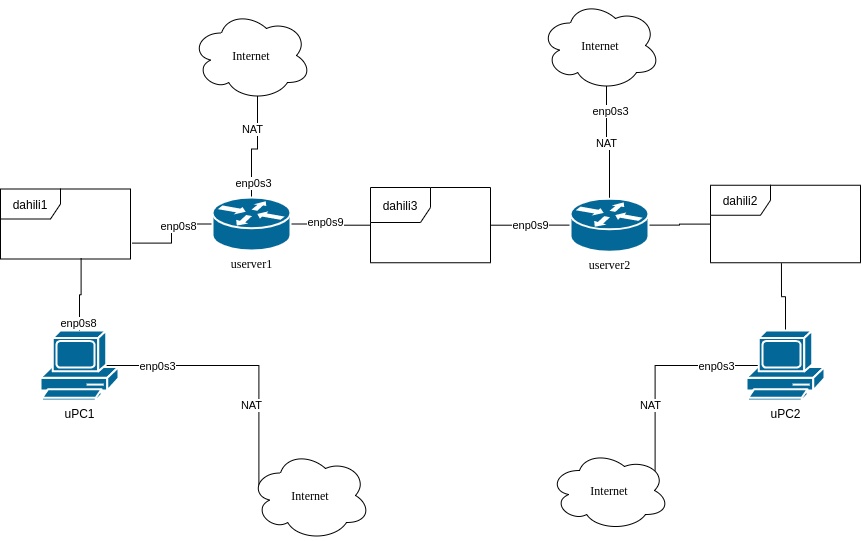

The diagram above was exported from draw.io. Its source (the exported page's mxGraphModel, read from the mxfile embedded in the PNG):
<mxGraphModel dx="322" dy="826" grid="1" gridSize="10" guides="1" tooltips="1" connect="1" arrows="1" fold="1" page="1" pageScale="1" pageWidth="1100" pageHeight="850" background="#ffffff" math="0" shadow="0">
  <root>
    <mxCell id="0" />
    <mxCell id="1" parent="0" />
    <mxCell id="2XCbQWqW9G9xaIDIYKIb-71" value="dahili2" style="shape=umlFrame;whiteSpace=wrap;html=1;" parent="1" vertex="1">
      <mxGeometry x="1850" y="204.75" width="150" height="77.5" as="geometry" />
    </mxCell>
    <mxCell id="2XCbQWqW9G9xaIDIYKIb-82" value="NAT" style="edgeStyle=orthogonalEdgeStyle;rounded=0;orthogonalLoop=1;jettySize=auto;html=1;exitX=0.5;exitY=0;exitDx=0;exitDy=0;exitPerimeter=0;endArrow=none;endFill=0;entryX=0.55;entryY=0.95;entryDx=0;entryDy=0;entryPerimeter=0;" parent="1" source="1c7a67bf8fd3230f-48" target="2XCbQWqW9G9xaIDIYKIb-83" edge="1">
      <mxGeometry relative="1" as="geometry">
        <mxPoint x="1741" y="110" as="targetPoint" />
      </mxGeometry>
    </mxCell>
    <mxCell id="2XCbQWqW9G9xaIDIYKIb-104" value="enp0s3" style="edgeLabel;html=1;align=center;verticalAlign=middle;resizable=0;points=[];" parent="2XCbQWqW9G9xaIDIYKIb-82" vertex="1" connectable="0">
      <mxGeometry x="-0.0574" y="-34" relative="1" as="geometry">
        <mxPoint as="offset" />
      </mxGeometry>
    </mxCell>
    <mxCell id="pI4s97zxCt7Wi7pTY5QJ-5" style="edgeStyle=orthogonalEdgeStyle;rounded=0;orthogonalLoop=1;jettySize=auto;html=1;exitX=1;exitY=0.5;exitDx=0;exitDy=0;exitPerimeter=0;endArrow=none;endFill=0;" edge="1" parent="1" source="1c7a67bf8fd3230f-48" target="2XCbQWqW9G9xaIDIYKIb-71">
      <mxGeometry relative="1" as="geometry" />
    </mxCell>
    <mxCell id="pI4s97zxCt7Wi7pTY5QJ-10" value="enp0s9" style="edgeStyle=orthogonalEdgeStyle;rounded=0;orthogonalLoop=1;jettySize=auto;html=1;exitX=0;exitY=0.5;exitDx=0;exitDy=0;exitPerimeter=0;endArrow=none;endFill=0;" edge="1" parent="1" source="1c7a67bf8fd3230f-48" target="2XCbQWqW9G9xaIDIYKIb-77">
      <mxGeometry relative="1" as="geometry" />
    </mxCell>
    <mxCell id="1c7a67bf8fd3230f-48" value="userver2" style="shape=mxgraph.cisco.routers.router;html=1;dashed=0;fillColor=#036897;strokeColor=#ffffff;strokeWidth=2;verticalLabelPosition=bottom;verticalAlign=top;rounded=0;shadow=0;comic=0;fontFamily=Verdana;fontSize=12;" parent="1" vertex="1">
      <mxGeometry x="1710" y="218.13" width="78" height="53" as="geometry" />
    </mxCell>
    <mxCell id="2XCbQWqW9G9xaIDIYKIb-67" style="edgeStyle=orthogonalEdgeStyle;rounded=0;orthogonalLoop=1;jettySize=auto;html=1;exitX=1.013;exitY=0.773;exitDx=0;exitDy=0;exitPerimeter=0;entryX=0;entryY=0.5;entryDx=0;entryDy=0;entryPerimeter=0;endArrow=none;endFill=0;" parent="1" source="2XCbQWqW9G9xaIDIYKIb-65" target="2XCbQWqW9G9xaIDIYKIb-4" edge="1">
      <mxGeometry relative="1" as="geometry" />
    </mxCell>
    <mxCell id="2XCbQWqW9G9xaIDIYKIb-70" value="enp0s8" style="edgeLabel;html=1;align=center;verticalAlign=middle;resizable=0;points=[];" parent="2XCbQWqW9G9xaIDIYKIb-67" vertex="1" connectable="0">
      <mxGeometry x="0.7001" y="-7" relative="1" as="geometry">
        <mxPoint x="-19.93" y="-5.49" as="offset" />
      </mxGeometry>
    </mxCell>
    <mxCell id="2XCbQWqW9G9xaIDIYKIb-68" style="edgeStyle=orthogonalEdgeStyle;rounded=0;orthogonalLoop=1;jettySize=auto;html=1;exitX=0.16;exitY=0.5;exitDx=0;exitDy=0;exitPerimeter=0;entryX=0.07;entryY=0.4;entryDx=0;entryDy=0;entryPerimeter=0;endArrow=none;endFill=0;" parent="1" source="2XCbQWqW9G9xaIDIYKIb-3" target="2XCbQWqW9G9xaIDIYKIb-27" edge="1">
      <mxGeometry relative="1" as="geometry" />
    </mxCell>
    <mxCell id="2XCbQWqW9G9xaIDIYKIb-73" value="NAT" style="edgeLabel;html=1;align=center;verticalAlign=middle;resizable=0;points=[];" parent="2XCbQWqW9G9xaIDIYKIb-68" vertex="1" connectable="0">
      <mxGeometry x="0.1757" y="2" relative="1" as="geometry">
        <mxPoint x="5.75" y="41.949999999999996" as="offset" />
      </mxGeometry>
    </mxCell>
    <mxCell id="2XCbQWqW9G9xaIDIYKIb-74" value="enp0s3" style="edgeLabel;html=1;align=center;verticalAlign=middle;resizable=0;points=[];" parent="2XCbQWqW9G9xaIDIYKIb-68" vertex="1" connectable="0">
      <mxGeometry x="-0.444" y="-1" relative="1" as="geometry">
        <mxPoint x="13.35" y="-1" as="offset" />
      </mxGeometry>
    </mxCell>
    <mxCell id="2XCbQWqW9G9xaIDIYKIb-3" value="uPC1&lt;br&gt;" style="shape=mxgraph.cisco.computers_and_peripherals.pc;html=1;pointerEvents=1;dashed=0;fillColor=#036897;strokeColor=#ffffff;strokeWidth=2;verticalLabelPosition=bottom;verticalAlign=top;align=center;outlineConnect=0;" parent="1" vertex="1">
      <mxGeometry x="1180" y="350" width="78" height="70" as="geometry" />
    </mxCell>
    <mxCell id="2XCbQWqW9G9xaIDIYKIb-55" style="edgeStyle=orthogonalEdgeStyle;rounded=0;orthogonalLoop=1;jettySize=auto;html=1;exitX=1;exitY=0.5;exitDx=0;exitDy=0;exitPerimeter=0;endArrow=none;endFill=0;" parent="1" source="2XCbQWqW9G9xaIDIYKIb-4" target="2XCbQWqW9G9xaIDIYKIb-77" edge="1">
      <mxGeometry relative="1" as="geometry">
        <mxPoint x="1510" y="244" as="targetPoint" />
      </mxGeometry>
    </mxCell>
    <mxCell id="2XCbQWqW9G9xaIDIYKIb-64" value="enp0s9" style="edgeLabel;html=1;align=center;verticalAlign=middle;resizable=0;points=[];" parent="2XCbQWqW9G9xaIDIYKIb-55" vertex="1" connectable="0">
      <mxGeometry x="-0.821" y="2" relative="1" as="geometry">
        <mxPoint x="27.86" as="offset" />
      </mxGeometry>
    </mxCell>
    <mxCell id="2XCbQWqW9G9xaIDIYKIb-80" style="edgeStyle=orthogonalEdgeStyle;rounded=0;orthogonalLoop=1;jettySize=auto;html=1;exitX=0.5;exitY=0;exitDx=0;exitDy=0;exitPerimeter=0;endArrow=none;endFill=0;entryX=0.55;entryY=0.95;entryDx=0;entryDy=0;entryPerimeter=0;" parent="1" source="2XCbQWqW9G9xaIDIYKIb-4" target="2XCbQWqW9G9xaIDIYKIb-84" edge="1">
      <mxGeometry relative="1" as="geometry">
        <mxPoint x="1390.6666666666667" y="80" as="targetPoint" />
      </mxGeometry>
    </mxCell>
    <mxCell id="2XCbQWqW9G9xaIDIYKIb-81" value="NAT" style="edgeLabel;html=1;align=center;verticalAlign=middle;resizable=0;points=[];" parent="2XCbQWqW9G9xaIDIYKIb-80" vertex="1" connectable="0">
      <mxGeometry x="-0.2112" y="-1" relative="1" as="geometry">
        <mxPoint x="-1" y="-26.17" as="offset" />
      </mxGeometry>
    </mxCell>
    <mxCell id="2XCbQWqW9G9xaIDIYKIb-103" value="enp0s3" style="edgeLabel;html=1;align=center;verticalAlign=middle;resizable=0;points=[];" parent="2XCbQWqW9G9xaIDIYKIb-80" vertex="1" connectable="0">
      <mxGeometry x="-0.7129" y="-1" relative="1" as="geometry">
        <mxPoint as="offset" />
      </mxGeometry>
    </mxCell>
    <mxCell id="2XCbQWqW9G9xaIDIYKIb-4" value="userver1" style="shape=mxgraph.cisco.routers.router;html=1;dashed=0;fillColor=#036897;strokeColor=#ffffff;strokeWidth=2;verticalLabelPosition=bottom;verticalAlign=top;rounded=0;shadow=0;comic=0;fontFamily=Verdana;fontSize=12;" parent="1" vertex="1">
      <mxGeometry x="1352" y="217" width="78" height="53" as="geometry" />
    </mxCell>
    <mxCell id="2XCbQWqW9G9xaIDIYKIb-20" style="edgeStyle=orthogonalEdgeStyle;rounded=0;orthogonalLoop=1;jettySize=auto;html=1;exitX=0.16;exitY=0.5;exitDx=0;exitDy=0;exitPerimeter=0;entryX=0.88;entryY=0.25;entryDx=0;entryDy=0;entryPerimeter=0;endArrow=none;endFill=0;" parent="1" source="2XCbQWqW9G9xaIDIYKIb-5" target="2XCbQWqW9G9xaIDIYKIb-16" edge="1">
      <mxGeometry relative="1" as="geometry" />
    </mxCell>
    <mxCell id="2XCbQWqW9G9xaIDIYKIb-26" value="NAT" style="edgeLabel;html=1;align=center;verticalAlign=middle;resizable=0;points=[];" parent="2XCbQWqW9G9xaIDIYKIb-20" vertex="1" connectable="0">
      <mxGeometry x="0.4647" y="3" relative="1" as="geometry">
        <mxPoint x="-7.6299999999999955" y="-9.17" as="offset" />
      </mxGeometry>
    </mxCell>
    <mxCell id="2XCbQWqW9G9xaIDIYKIb-75" value="enp0s3" style="edgeLabel;html=1;align=center;verticalAlign=middle;resizable=0;points=[];" parent="2XCbQWqW9G9xaIDIYKIb-20" vertex="1" connectable="0">
      <mxGeometry x="-0.2889" relative="1" as="geometry">
        <mxPoint x="30.85" as="offset" />
      </mxGeometry>
    </mxCell>
    <mxCell id="2XCbQWqW9G9xaIDIYKIb-38" style="edgeStyle=orthogonalEdgeStyle;rounded=0;orthogonalLoop=1;jettySize=auto;html=1;exitX=0.5;exitY=0;exitDx=0;exitDy=0;exitPerimeter=0;entryX=0.473;entryY=1.006;entryDx=0;entryDy=0;entryPerimeter=0;endArrow=none;endFill=0;" parent="1" source="2XCbQWqW9G9xaIDIYKIb-5" target="2XCbQWqW9G9xaIDIYKIb-71" edge="1">
      <mxGeometry relative="1" as="geometry" />
    </mxCell>
    <mxCell id="2XCbQWqW9G9xaIDIYKIb-79" value="enp0s8" style="edgeLabel;html=1;align=center;verticalAlign=middle;resizable=0;points=[];" parent="2XCbQWqW9G9xaIDIYKIb-38" vertex="1" connectable="0">
      <mxGeometry x="0.5144" y="1" relative="1" as="geometry">
        <mxPoint x="14.020000000000003" y="70.5" as="offset" />
      </mxGeometry>
    </mxCell>
    <mxCell id="2XCbQWqW9G9xaIDIYKIb-5" value="uPC2" style="shape=mxgraph.cisco.computers_and_peripherals.pc;html=1;pointerEvents=1;dashed=0;fillColor=#036897;strokeColor=#ffffff;strokeWidth=2;verticalLabelPosition=bottom;verticalAlign=top;align=center;outlineConnect=0;" parent="1" vertex="1">
      <mxGeometry x="1886" y="350" width="78" height="70" as="geometry" />
    </mxCell>
    <mxCell id="2XCbQWqW9G9xaIDIYKIb-16" value="Internet" style="ellipse;shape=cloud;whiteSpace=wrap;html=1;rounded=0;shadow=0;comic=0;strokeWidth=1;fontFamily=Verdana;fontSize=12;" parent="1" vertex="1">
      <mxGeometry x="1689" y="470" width="120" height="80" as="geometry" />
    </mxCell>
    <mxCell id="2XCbQWqW9G9xaIDIYKIb-27" value="Internet" style="ellipse;shape=cloud;whiteSpace=wrap;html=1;rounded=0;shadow=0;comic=0;strokeWidth=1;fontFamily=Verdana;fontSize=12;" parent="1" vertex="1">
      <mxGeometry x="1390" y="470" width="120" height="90" as="geometry" />
    </mxCell>
    <mxCell id="2XCbQWqW9G9xaIDIYKIb-77" value="dahili3" style="shape=umlFrame;whiteSpace=wrap;html=1;width=60;height=35;" parent="1" vertex="1">
      <mxGeometry x="1510" y="207" width="120" height="75.25" as="geometry" />
    </mxCell>
    <mxCell id="2XCbQWqW9G9xaIDIYKIb-83" value="Internet" style="ellipse;shape=cloud;whiteSpace=wrap;html=1;rounded=0;shadow=0;comic=0;strokeWidth=1;fontFamily=Verdana;fontSize=12;" parent="1" vertex="1">
      <mxGeometry x="1680" y="20" width="120" height="90" as="geometry" />
    </mxCell>
    <mxCell id="2XCbQWqW9G9xaIDIYKIb-84" value="Internet" style="ellipse;shape=cloud;whiteSpace=wrap;html=1;rounded=0;shadow=0;comic=0;strokeWidth=1;fontFamily=Verdana;fontSize=12;" parent="1" vertex="1">
      <mxGeometry x="1331" y="30" width="120" height="90" as="geometry" />
    </mxCell>
    <mxCell id="2XCbQWqW9G9xaIDIYKIb-65" value="dahili1" style="shape=umlFrame;whiteSpace=wrap;html=1;" parent="1" vertex="1">
      <mxGeometry x="1140" y="208.5" width="130" height="70" as="geometry" />
    </mxCell>
    <mxCell id="pI4s97zxCt7Wi7pTY5QJ-2" style="edgeStyle=orthogonalEdgeStyle;rounded=0;orthogonalLoop=1;jettySize=auto;html=1;exitX=0.5;exitY=0;exitDx=0;exitDy=0;exitPerimeter=0;entryX=0.62;entryY=0.987;entryDx=0;entryDy=0;entryPerimeter=0;endArrow=none;endFill=0;" edge="1" parent="1" source="2XCbQWqW9G9xaIDIYKIb-3" target="2XCbQWqW9G9xaIDIYKIb-65">
      <mxGeometry relative="1" as="geometry">
        <mxPoint x="1231" y="330" as="sourcePoint" />
        <mxPoint x="1352" y="243.5" as="targetPoint" />
      </mxGeometry>
    </mxCell>
    <mxCell id="pI4s97zxCt7Wi7pTY5QJ-3" value="enp0s8" style="edgeLabel;html=1;align=center;verticalAlign=middle;resizable=0;points=[];" vertex="1" connectable="0" parent="pI4s97zxCt7Wi7pTY5QJ-2">
      <mxGeometry x="-0.7929" y="2" relative="1" as="geometry">
        <mxPoint as="offset" />
      </mxGeometry>
    </mxCell>
  </root>
</mxGraphModel>